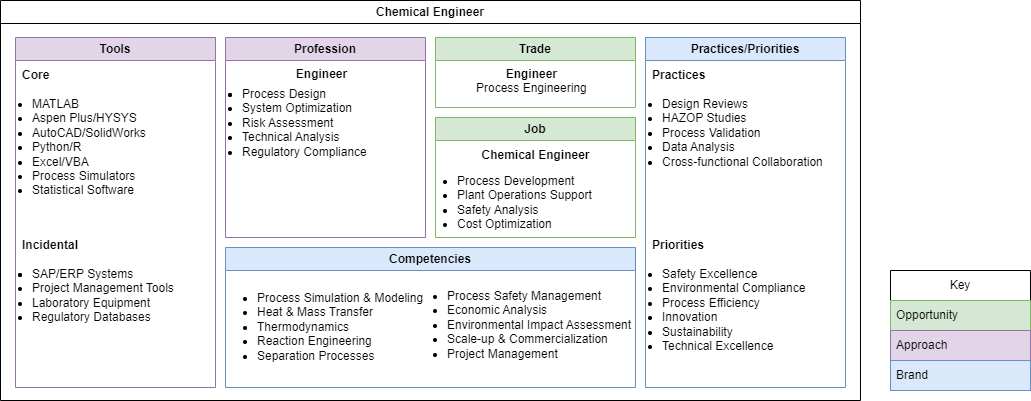

The diagram above was exported from draw.io. Its source (the exported page's mxGraphModel, read from the mxfile embedded in the PNG):
<mxGraphModel dx="1434" dy="837" grid="1" gridSize="10" guides="1" tooltips="1" connect="1" arrows="1" fold="1" page="1" pageScale="1" pageWidth="850" pageHeight="1100" math="0" shadow="0">
  <root>
    <mxCell id="Zfb65ECkITVbSAm4O_Jd-0" />
    <mxCell id="Zfb65ECkITVbSAm4O_Jd-1" parent="Zfb65ECkITVbSAm4O_Jd-0" />
    <mxCell id="Zfb65ECkITVbSAm4O_Jd-2" value="Chemical Engineer" style="swimlane;whiteSpace=wrap;html=1;" vertex="1" parent="Zfb65ECkITVbSAm4O_Jd-1">
      <mxGeometry x="60" y="140" width="860" height="400" as="geometry" />
    </mxCell>
    <mxCell id="Zfb65ECkITVbSAm4O_Jd-3" value="Tools" style="swimlane;whiteSpace=wrap;html=1;fillColor=#e1d5e7;strokeColor=#9673a6;" vertex="1" parent="Zfb65ECkITVbSAm4O_Jd-2">
      <mxGeometry x="15" y="37" width="200" height="350" as="geometry" />
    </mxCell>
    <mxCell id="Zfb65ECkITVbSAm4O_Jd-4" value="Core" style="text;html=1;align=left;verticalAlign=middle;whiteSpace=wrap;rounded=0;fontStyle=1" vertex="1" parent="Zfb65ECkITVbSAm4O_Jd-3">
      <mxGeometry x="5" y="23" width="60" height="30" as="geometry" />
    </mxCell>
    <mxCell id="Zfb65ECkITVbSAm4O_Jd-5" value="Incidental" style="text;html=1;align=left;verticalAlign=middle;whiteSpace=wrap;rounded=0;fontStyle=1" vertex="1" parent="Zfb65ECkITVbSAm4O_Jd-3">
      <mxGeometry x="5" y="193" width="60" height="30" as="geometry" />
    </mxCell>
    <mxCell id="Zfb65ECkITVbSAm4O_Jd-6" value="&lt;ul style=&quot;padding-left: 10px; margin-top: 0px; margin-bottom: 0px;&quot;&gt;&lt;li&gt;&lt;span style=&quot;background-color: initial;&quot;&gt;MATLAB&lt;/span&gt;&lt;br&gt;&lt;/li&gt;&lt;li&gt;Aspen Plus/HYSYS&lt;/li&gt;&lt;li&gt;AutoCAD/SolidWorks&lt;/li&gt;&lt;li&gt;Python/R&lt;/li&gt;&lt;li&gt;Excel/VBA&lt;/li&gt;&lt;li&gt;Process Simulators&lt;/li&gt;&lt;li&gt;Statistical Software&lt;br&gt;&lt;/li&gt;&lt;/ul&gt;" style="text;html=1;align=left;verticalAlign=top;whiteSpace=wrap;rounded=0;" vertex="1" parent="Zfb65ECkITVbSAm4O_Jd-3">
      <mxGeometry x="5" y="53" width="190" height="117" as="geometry" />
    </mxCell>
    <mxCell id="Zfb65ECkITVbSAm4O_Jd-7" value="&lt;ul style=&quot;padding-left: 10px; margin-top: 0px; margin-bottom: 0px;&quot;&gt;&lt;li&gt;&lt;li&gt;SAP/ERP Systems&lt;/li&gt;&lt;li&gt;Project Management Tools&lt;/li&gt;&lt;li&gt;Laboratory Equipment&lt;/li&gt;&lt;li&gt;Regulatory Databases&lt;/li&gt;&lt;/li&gt;&lt;/ul&gt;" style="text;html=1;align=left;verticalAlign=top;whiteSpace=wrap;rounded=0;" vertex="1" parent="Zfb65ECkITVbSAm4O_Jd-3">
      <mxGeometry x="5" y="223" width="190" height="117" as="geometry" />
    </mxCell>
    <mxCell id="Zfb65ECkITVbSAm4O_Jd-8" value="Competencies" style="swimlane;whiteSpace=wrap;html=1;fillColor=#dae8fc;strokeColor=#6c8ebf;" vertex="1" parent="Zfb65ECkITVbSAm4O_Jd-2">
      <mxGeometry x="225" y="247" width="410" height="140" as="geometry" />
    </mxCell>
    <mxCell id="Zfb65ECkITVbSAm4O_Jd-9" value="&lt;ul style=&quot;padding-left: 10px; margin-top: 0px; margin-bottom: 0px;&quot;&gt;&lt;li&gt;&lt;span style=&quot;background-color: initial;&quot;&gt;Process Simulation &amp;amp; Modeling&lt;/span&gt;&lt;br&gt;&lt;/li&gt;&lt;li&gt;Heat &amp;amp; Mass Transfer&lt;/li&gt;&lt;li&gt;Thermodynamics&lt;/li&gt;&lt;li&gt;Reaction Engineering&lt;/li&gt;&lt;li&gt;Separation Processes&lt;/li&gt;&lt;/ul&gt;" style="text;html=1;align=left;verticalAlign=top;whiteSpace=wrap;rounded=0;" vertex="1" parent="Zfb65ECkITVbSAm4O_Jd-8">
      <mxGeometry x="20" y="36.5" width="190" height="70" as="geometry" />
    </mxCell>
    <mxCell id="Zfb65ECkITVbSAm4O_Jd-10" value="&lt;ul style=&quot;padding-left: 10px; margin-top: 0px; margin-bottom: 0px;&quot;&gt;&lt;li&gt;&lt;span style=&quot;background-color: initial;&quot;&gt;Process Safety Management&lt;/span&gt;&lt;br&gt;&lt;/li&gt;&lt;li&gt;Economic Analysis&lt;/li&gt;&lt;li&gt;Environmental Impact Assessment&lt;/li&gt;&lt;li&gt;Scale-up &amp;amp; Commercialization&lt;/li&gt;&lt;li&gt;Project Management&lt;/li&gt;&lt;/ul&gt;" style="text;html=1;align=left;verticalAlign=top;whiteSpace=wrap;rounded=0;" vertex="1" parent="Zfb65ECkITVbSAm4O_Jd-8">
      <mxGeometry x="210" y="35" width="200" height="70" as="geometry" />
    </mxCell>
    <mxCell id="Zfb65ECkITVbSAm4O_Jd-11" value="Practices/Priorities" style="swimlane;whiteSpace=wrap;html=1;fillColor=#dae8fc;strokeColor=#6c8ebf;" vertex="1" parent="Zfb65ECkITVbSAm4O_Jd-2">
      <mxGeometry x="645" y="37" width="200" height="350" as="geometry" />
    </mxCell>
    <mxCell id="Zfb65ECkITVbSAm4O_Jd-12" value="Practices" style="text;html=1;align=left;verticalAlign=middle;whiteSpace=wrap;rounded=0;fontStyle=1" vertex="1" parent="Zfb65ECkITVbSAm4O_Jd-11">
      <mxGeometry x="5" y="23" width="60" height="30" as="geometry" />
    </mxCell>
    <mxCell id="Zfb65ECkITVbSAm4O_Jd-13" value="Priorities" style="text;html=1;align=left;verticalAlign=middle;whiteSpace=wrap;rounded=0;fontStyle=1" vertex="1" parent="Zfb65ECkITVbSAm4O_Jd-11">
      <mxGeometry x="5" y="193" width="60" height="30" as="geometry" />
    </mxCell>
    <mxCell id="Zfb65ECkITVbSAm4O_Jd-14" value="&lt;ul style=&quot;padding-left: 10px; margin-top: 0px; margin-bottom: 0px;&quot;&gt;&lt;li&gt;&lt;span style=&quot;background-color: initial;&quot;&gt;Design Reviews&lt;/span&gt;&lt;br&gt;&lt;/li&gt;&lt;li&gt;HAZOP Studies&lt;/li&gt;&lt;li&gt;Process Validation&lt;/li&gt;&lt;li&gt;Data Analysis&lt;/li&gt;&lt;li&gt;Cross-functional Collaboration&lt;/li&gt;&lt;/ul&gt;" style="text;html=1;align=left;verticalAlign=top;whiteSpace=wrap;rounded=0;" vertex="1" parent="Zfb65ECkITVbSAm4O_Jd-11">
      <mxGeometry x="5" y="53" width="190" height="117" as="geometry" />
    </mxCell>
    <mxCell id="Zfb65ECkITVbSAm4O_Jd-15" value="&lt;ul style=&quot;padding-left: 10px; margin-top: 0px; margin-bottom: 0px;&quot;&gt;&lt;li&gt;&lt;span style=&quot;background-color: initial;&quot;&gt;Safety Excellence&lt;/span&gt;&lt;br&gt;&lt;/li&gt;&lt;li&gt;Environmental Compliance&lt;/li&gt;&lt;li&gt;Process Efficiency&lt;/li&gt;&lt;li&gt;Innovation&lt;/li&gt;&lt;li&gt;Sustainability&lt;/li&gt;&lt;li&gt;Technical Excellence&lt;/li&gt;&lt;/ul&gt;" style="text;html=1;align=left;verticalAlign=top;whiteSpace=wrap;rounded=0;" vertex="1" parent="Zfb65ECkITVbSAm4O_Jd-11">
      <mxGeometry x="5" y="223" width="190" height="117" as="geometry" />
    </mxCell>
    <mxCell id="Zfb65ECkITVbSAm4O_Jd-16" value="Profession" style="swimlane;whiteSpace=wrap;html=1;fillColor=#e1d5e7;strokeColor=#9673a6;" vertex="1" parent="Zfb65ECkITVbSAm4O_Jd-2">
      <mxGeometry x="225" y="37" width="200" height="200" as="geometry" />
    </mxCell>
    <mxCell id="Zfb65ECkITVbSAm4O_Jd-17" value="&lt;ul style=&quot;padding-left: 10px; margin-top: 0px; margin-bottom: 0px;&quot;&gt;&lt;li&gt;&lt;li&gt;Process Design&lt;/li&gt;&lt;li&gt;System Optimization&lt;/li&gt;&lt;li&gt;Risk Assessment&lt;/li&gt;&lt;li&gt;Technical Analysis&lt;/li&gt;&lt;li&gt;Regulatory Compliance&lt;/li&gt;&lt;/li&gt;&lt;/ul&gt;" style="text;html=1;align=left;verticalAlign=top;whiteSpace=wrap;rounded=0;" vertex="1" parent="Zfb65ECkITVbSAm4O_Jd-16">
      <mxGeometry x="5" y="43" width="190" height="87" as="geometry" />
    </mxCell>
    <mxCell id="Zfb65ECkITVbSAm4O_Jd-18" value="&lt;div style=&quot;&quot;&gt;&lt;b&gt;Engineer&lt;/b&gt;&lt;/div&gt;" style="text;html=1;align=center;verticalAlign=top;whiteSpace=wrap;rounded=0;" vertex="1" parent="Zfb65ECkITVbSAm4O_Jd-16">
      <mxGeometry y="23" width="192.5" height="25" as="geometry" />
    </mxCell>
    <mxCell id="Zfb65ECkITVbSAm4O_Jd-19" value="Trade" style="swimlane;whiteSpace=wrap;html=1;fillColor=#d5e8d4;strokeColor=#82b366;" vertex="1" parent="Zfb65ECkITVbSAm4O_Jd-2">
      <mxGeometry x="435" y="37" width="200" height="70" as="geometry" />
    </mxCell>
    <mxCell id="Zfb65ECkITVbSAm4O_Jd-20" value="&lt;div style=&quot;text-align: center;&quot;&gt;&lt;b&gt;Engineer&lt;/b&gt;&lt;/div&gt;&lt;span style=&quot;background-color: initial;&quot;&gt;&lt;div style=&quot;text-align: center;&quot;&gt;&lt;span style=&quot;background-color: initial;&quot;&gt;Process Engineering&lt;/span&gt;&lt;/div&gt;&lt;/span&gt;" style="text;html=1;align=left;verticalAlign=top;whiteSpace=wrap;rounded=0;" vertex="1" parent="Zfb65ECkITVbSAm4O_Jd-19">
      <mxGeometry x="38.75" y="23" width="122.5" height="40" as="geometry" />
    </mxCell>
    <mxCell id="Zfb65ECkITVbSAm4O_Jd-21" value="Job" style="swimlane;whiteSpace=wrap;html=1;fillColor=#d5e8d4;strokeColor=#82b366;" vertex="1" parent="Zfb65ECkITVbSAm4O_Jd-2">
      <mxGeometry x="435" y="117" width="200" height="120" as="geometry" />
    </mxCell>
    <mxCell id="Zfb65ECkITVbSAm4O_Jd-22" value="&lt;ul style=&quot;padding-left: 10px; margin-top: 0px; margin-bottom: 0px;&quot;&gt;&lt;li&gt;Process Development&lt;/li&gt;&lt;li&gt;Plant Operations Support&lt;/li&gt;&lt;li&gt;Safety Analysis&lt;/li&gt;&lt;li&gt;Cost Optimization&lt;/li&gt;&lt;/ul&gt;" style="text;html=1;align=left;verticalAlign=top;whiteSpace=wrap;rounded=0;" vertex="1" parent="Zfb65ECkITVbSAm4O_Jd-21">
      <mxGeometry x="10" y="50" width="190" height="70" as="geometry" />
    </mxCell>
    <mxCell id="Zfb65ECkITVbSAm4O_Jd-23" value="Chemical Engineer" style="text;html=1;align=center;verticalAlign=middle;whiteSpace=wrap;rounded=0;fontStyle=1" vertex="1" parent="Zfb65ECkITVbSAm4O_Jd-21">
      <mxGeometry x="32.5" y="23" width="135" height="30" as="geometry" />
    </mxCell>
    <mxCell id="Zfb65ECkITVbSAm4O_Jd-24" value="Key" style="swimlane;fontStyle=0;childLayout=stackLayout;horizontal=1;startSize=30;horizontalStack=0;resizeParent=1;resizeParentMax=0;resizeLast=0;collapsible=1;marginBottom=0;whiteSpace=wrap;html=1;" vertex="1" parent="Zfb65ECkITVbSAm4O_Jd-1">
      <mxGeometry x="950" y="410" width="140" height="120" as="geometry" />
    </mxCell>
    <mxCell id="Zfb65ECkITVbSAm4O_Jd-25" value="Opportunity" style="text;strokeColor=#82b366;fillColor=#d5e8d4;align=left;verticalAlign=middle;spacingLeft=4;spacingRight=4;overflow=hidden;points=[[0,0.5],[1,0.5]];portConstraint=eastwest;rotatable=0;whiteSpace=wrap;html=1;" vertex="1" parent="Zfb65ECkITVbSAm4O_Jd-24">
      <mxGeometry y="30" width="140" height="30" as="geometry" />
    </mxCell>
    <mxCell id="Zfb65ECkITVbSAm4O_Jd-26" value="Approach" style="text;strokeColor=#9673a6;fillColor=#e1d5e7;align=left;verticalAlign=middle;spacingLeft=4;spacingRight=4;overflow=hidden;points=[[0,0.5],[1,0.5]];portConstraint=eastwest;rotatable=0;whiteSpace=wrap;html=1;" vertex="1" parent="Zfb65ECkITVbSAm4O_Jd-24">
      <mxGeometry y="60" width="140" height="30" as="geometry" />
    </mxCell>
    <mxCell id="Zfb65ECkITVbSAm4O_Jd-27" value="Brand" style="text;strokeColor=#6c8ebf;fillColor=#dae8fc;align=left;verticalAlign=middle;spacingLeft=4;spacingRight=4;overflow=hidden;points=[[0,0.5],[1,0.5]];portConstraint=eastwest;rotatable=0;whiteSpace=wrap;html=1;" vertex="1" parent="Zfb65ECkITVbSAm4O_Jd-24">
      <mxGeometry y="90" width="140" height="30" as="geometry" />
    </mxCell>
  </root>
</mxGraphModel>